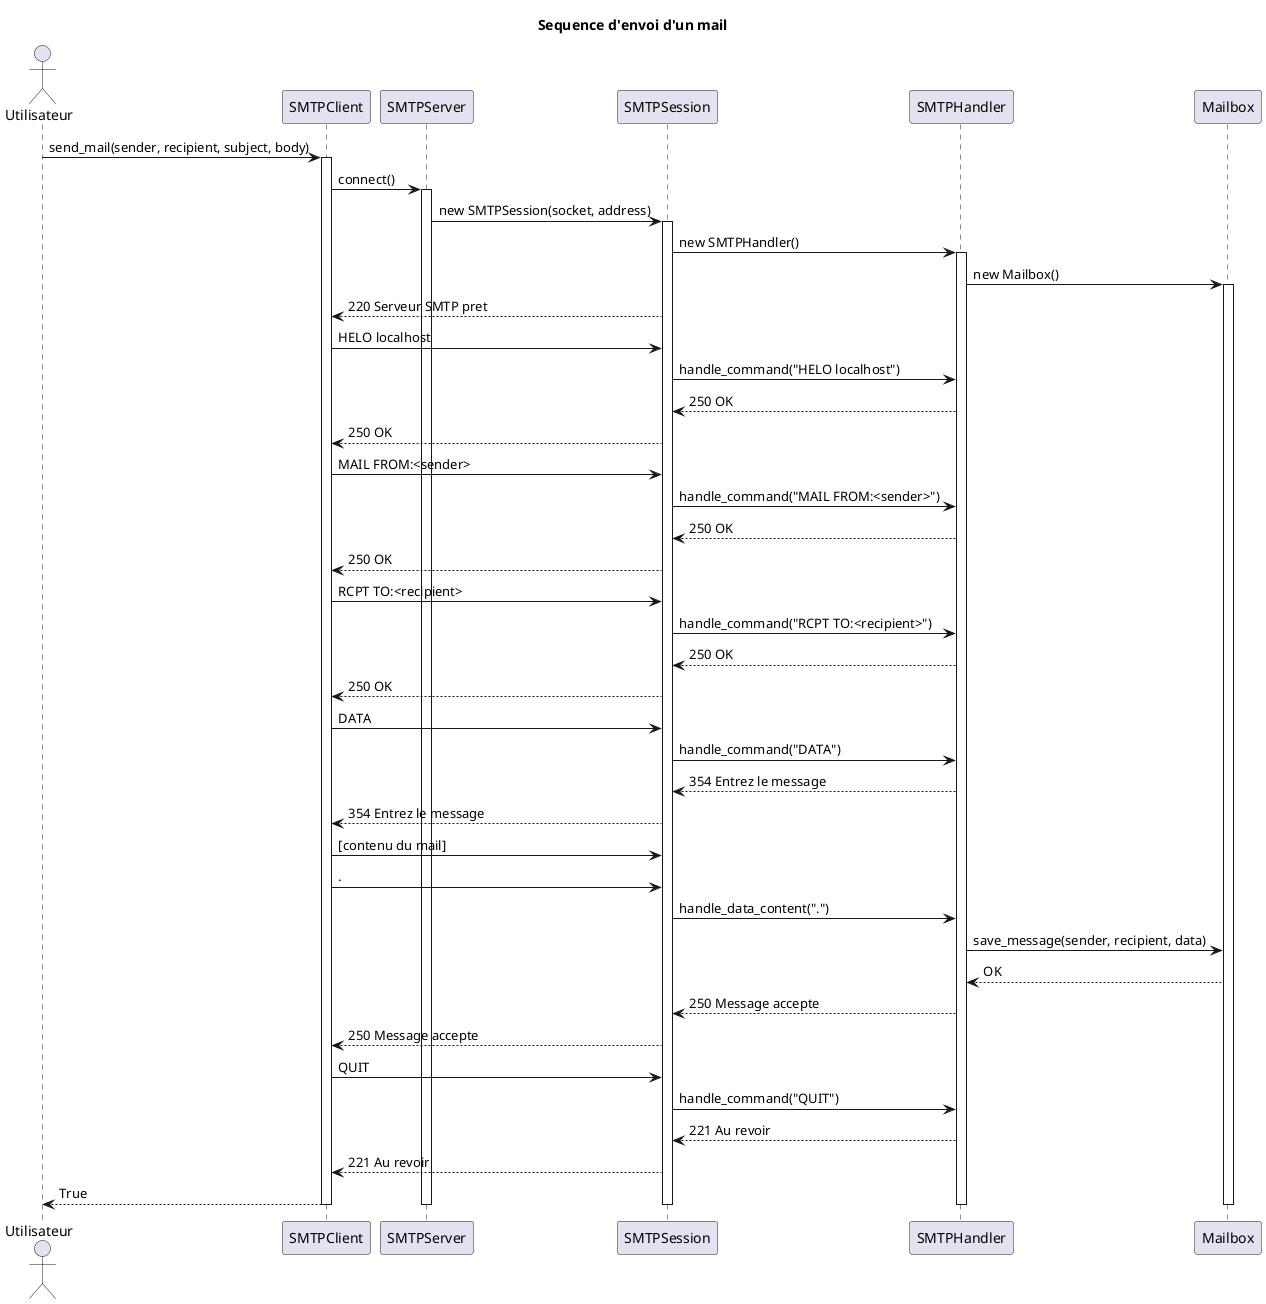

The diagram above was rendered by PlantUML. Its source (embedded in the PNG):
@startuml sequence_envoi_mail

title Sequence d'envoi d'un mail

actor "Utilisateur" as user
participant "SMTPClient" as client
participant "SMTPServer" as server
participant "SMTPSession" as session
participant "SMTPHandler" as handler
participant "Mailbox" as mailbox

user -> client : send_mail(sender, recipient, subject, body)
activate client

client -> server : connect()
activate server
server -> session : new SMTPSession(socket, address)
activate session
session -> handler : new SMTPHandler()
activate handler
handler -> mailbox : new Mailbox()
activate mailbox

session --> client : 220 Serveur SMTP pret

client -> session : HELO localhost
session -> handler : handle_command("HELO localhost")
handler --> session : 250 OK
session --> client : 250 OK

client -> session : MAIL FROM:<sender>
session -> handler : handle_command("MAIL FROM:<sender>")
handler --> session : 250 OK
session --> client : 250 OK

client -> session : RCPT TO:<recipient>
session -> handler : handle_command("RCPT TO:<recipient>")
handler --> session : 250 OK
session --> client : 250 OK

client -> session : DATA
session -> handler : handle_command("DATA")
handler --> session : 354 Entrez le message
session --> client : 354 Entrez le message

client -> session : [contenu du mail]
client -> session : .
session -> handler : handle_data_content(".")
handler -> mailbox : save_message(sender, recipient, data)
mailbox --> handler : OK
handler --> session : 250 Message accepte
session --> client : 250 Message accepte

client -> session : QUIT
session -> handler : handle_command("QUIT")
handler --> session : 221 Au revoir
session --> client : 221 Au revoir

client --> user : True

deactivate mailbox
deactivate handler
deactivate session
deactivate server
deactivate client

@enduml